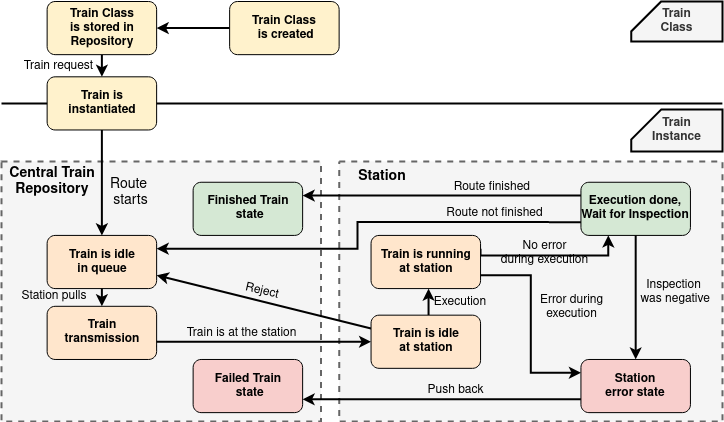

The diagram above was exported from draw.io. Its source (the exported page's mxGraphModel, read from the mxfile embedded in the PNG):
<mxGraphModel dx="578" dy="1501" grid="1" gridSize="10" guides="1" tooltips="1" connect="1" arrows="1" fold="1" page="1" pageScale="1" pageWidth="827" pageHeight="1169" math="0" shadow="0">
  <root>
    <mxCell id="0" />
    <mxCell id="1" parent="0" />
    <mxCell id="p-d4rm3nm3QrdmJBqoZf-21" value="" style="rounded=0;whiteSpace=wrap;html=1;dashed=1;strokeWidth=2;strokeColor=#666666;fillColor=#f5f5f5;fontColor=#333333;fontStyle=1" parent="1" vertex="1">
      <mxGeometry x="48" y="170" width="319.38" height="260" as="geometry" />
    </mxCell>
    <mxCell id="p-d4rm3nm3QrdmJBqoZf-3" value="" style="endArrow=none;html=1;strokeWidth=2;strokeColor=#000000;fontStyle=1" parent="1" edge="1">
      <mxGeometry width="50" height="50" relative="1" as="geometry">
        <mxPoint x="48" y="111.89873417721519" as="sourcePoint" />
        <mxPoint x="768.875" y="111.89873417721519" as="targetPoint" />
      </mxGeometry>
    </mxCell>
    <mxCell id="p-d4rm3nm3QrdmJBqoZf-4" value="Train is instantiated" style="rounded=1;whiteSpace=wrap;html=1;fillColor=#fff2cc;strokeColor=#000000;fontStyle=1" parent="1" vertex="1">
      <mxGeometry x="93.625" y="85.31645569620252" width="109.5" height="53.164556962025316" as="geometry" />
    </mxCell>
    <mxCell id="p-d4rm3nm3QrdmJBqoZf-23" style="edgeStyle=orthogonalEdgeStyle;rounded=0;orthogonalLoop=1;jettySize=auto;html=1;exitX=0.5;exitY=1;exitDx=0;exitDy=0;entryX=0.5;entryY=0;entryDx=0;entryDy=0;strokeWidth=2;strokeColor=#000000;fontStyle=1" parent="1" source="p-d4rm3nm3QrdmJBqoZf-6" target="p-d4rm3nm3QrdmJBqoZf-4" edge="1">
      <mxGeometry relative="1" as="geometry" />
    </mxCell>
    <mxCell id="p-d4rm3nm3QrdmJBqoZf-6" value="Train Class&lt;br&gt;is stored in &lt;br&gt;Repository" style="rounded=1;whiteSpace=wrap;html=1;fillColor=#fff2cc;strokeColor=#000000;fontStyle=1" parent="1" vertex="1">
      <mxGeometry x="93.625" y="10" width="109.5" height="53.164556962025316" as="geometry" />
    </mxCell>
    <mxCell id="p-d4rm3nm3QrdmJBqoZf-22" style="edgeStyle=orthogonalEdgeStyle;rounded=0;orthogonalLoop=1;jettySize=auto;html=1;exitX=0;exitY=0.5;exitDx=0;exitDy=0;strokeWidth=2;strokeColor=#000000;fontStyle=1" parent="1" source="p-d4rm3nm3QrdmJBqoZf-7" target="p-d4rm3nm3QrdmJBqoZf-6" edge="1">
      <mxGeometry relative="1" as="geometry" />
    </mxCell>
    <mxCell id="p-d4rm3nm3QrdmJBqoZf-7" value="Train Class&lt;br&gt;&amp;nbsp;is created" style="rounded=1;whiteSpace=wrap;html=1;fillColor=#fff2cc;strokeColor=#000000;fontStyle=1" parent="1" vertex="1">
      <mxGeometry x="276.125" y="10" width="109.5" height="53.164556962025316" as="geometry" />
    </mxCell>
    <mxCell id="p-d4rm3nm3QrdmJBqoZf-9" value="" style="rounded=0;whiteSpace=wrap;html=1;dashed=1;strokeWidth=2;strokeColor=#666666;fillColor=#f5f5f5;fontColor=#333333;fontStyle=1" parent="1" vertex="1">
      <mxGeometry x="385.63" y="170" width="383.25" height="260" as="geometry" />
    </mxCell>
    <mxCell id="p-d4rm3nm3QrdmJBqoZf-11" value="Train is idle&lt;br&gt;in queue" style="rounded=1;whiteSpace=wrap;html=1;fillColor=#ffe6cc;strokeColor=#000000;fontStyle=1" parent="1" vertex="1">
      <mxGeometry x="93.625" y="243.9240506329114" width="109.5" height="53.164556962025316" as="geometry" />
    </mxCell>
    <mxCell id="p-d4rm3nm3QrdmJBqoZf-24" style="edgeStyle=orthogonalEdgeStyle;rounded=0;orthogonalLoop=1;jettySize=auto;html=1;exitX=0.5;exitY=1;exitDx=0;exitDy=0;entryX=0.5;entryY=0;entryDx=0;entryDy=0;strokeWidth=2;strokeColor=#000000;fontStyle=1" parent="1" source="p-d4rm3nm3QrdmJBqoZf-4" target="p-d4rm3nm3QrdmJBqoZf-11" edge="1">
      <mxGeometry relative="1" as="geometry" />
    </mxCell>
    <mxCell id="p-d4rm3nm3QrdmJBqoZf-53" value="Route&amp;nbsp;&lt;br&gt;starts" style="text;html=1;align=center;verticalAlign=middle;resizable=0;points=[];labelBackgroundColor=none;fontSize=14;" parent="p-d4rm3nm3QrdmJBqoZf-24" vertex="1" connectable="0">
      <mxGeometry x="0.7093" y="-1" relative="1" as="geometry">
        <mxPoint x="28.629999999999995" y="-28.48" as="offset" />
      </mxGeometry>
    </mxCell>
    <mxCell id="p-d4rm3nm3QrdmJBqoZf-47" style="edgeStyle=orthogonalEdgeStyle;rounded=0;orthogonalLoop=1;jettySize=auto;html=1;exitX=1;exitY=0.75;exitDx=0;exitDy=0;entryX=0;entryY=0.5;entryDx=0;entryDy=0;startArrow=none;startFill=0;endArrow=classic;endFill=1;strokeColor=#000000;strokeWidth=2;fontSize=12;" parent="1" source="p-d4rm3nm3QrdmJBqoZf-12" target="p-d4rm3nm3QrdmJBqoZf-15" edge="1">
      <mxGeometry relative="1" as="geometry">
        <Array as="points">
          <mxPoint x="200" y="355" />
          <mxPoint x="200" y="350" />
        </Array>
      </mxGeometry>
    </mxCell>
    <mxCell id="p-d4rm3nm3QrdmJBqoZf-48" value="Train is at the station" style="text;html=1;align=center;verticalAlign=middle;resizable=0;points=[];labelBackgroundColor=none;fontSize=12;" parent="p-d4rm3nm3QrdmJBqoZf-47" vertex="1" connectable="0">
      <mxGeometry x="-0.1575" y="3" relative="1" as="geometry">
        <mxPoint y="-5.61" as="offset" />
      </mxGeometry>
    </mxCell>
    <mxCell id="p-d4rm3nm3QrdmJBqoZf-12" value="Train &lt;br&gt;transmission" style="rounded=1;whiteSpace=wrap;html=1;fillColor=#ffe6cc;strokeColor=#000000;fontStyle=1" parent="1" vertex="1">
      <mxGeometry x="93.625" y="314.8101265822785" width="109.5" height="53.164556962025316" as="geometry" />
    </mxCell>
    <mxCell id="p-d4rm3nm3QrdmJBqoZf-25" style="edgeStyle=orthogonalEdgeStyle;rounded=0;orthogonalLoop=1;jettySize=auto;html=1;exitX=0.5;exitY=1;exitDx=0;exitDy=0;entryX=0.5;entryY=0;entryDx=0;entryDy=0;strokeWidth=2;strokeColor=#000000;fontStyle=1" parent="1" source="p-d4rm3nm3QrdmJBqoZf-11" target="p-d4rm3nm3QrdmJBqoZf-12" edge="1">
      <mxGeometry relative="1" as="geometry" />
    </mxCell>
    <mxCell id="p-d4rm3nm3QrdmJBqoZf-56" style="edgeStyle=orthogonalEdgeStyle;rounded=0;orthogonalLoop=1;jettySize=auto;html=1;exitX=1;exitY=0.25;exitDx=0;exitDy=0;entryX=0.25;entryY=1;entryDx=0;entryDy=0;startArrow=none;startFill=0;endArrow=classic;endFill=1;strokeColor=#000000;strokeWidth=2;fontSize=14;" parent="1" source="p-d4rm3nm3QrdmJBqoZf-14" target="p-d4rm3nm3QrdmJBqoZf-16" edge="1">
      <mxGeometry relative="1" as="geometry">
        <Array as="points">
          <mxPoint x="527" y="264" />
          <mxPoint x="655" y="264" />
        </Array>
      </mxGeometry>
    </mxCell>
    <mxCell id="p-d4rm3nm3QrdmJBqoZf-57" value="No error &lt;br style=&quot;font-size: 12px;&quot;&gt;during execution" style="text;html=1;align=center;verticalAlign=middle;resizable=0;points=[];labelBackgroundColor=none;fontSize=12;" parent="p-d4rm3nm3QrdmJBqoZf-56" vertex="1" connectable="0">
      <mxGeometry x="-0.2103" y="1" relative="1" as="geometry">
        <mxPoint x="9" y="-2" as="offset" />
      </mxGeometry>
    </mxCell>
    <mxCell id="p-d4rm3nm3QrdmJBqoZf-14" value="Train is running &lt;br&gt;at station" style="rounded=1;whiteSpace=wrap;html=1;fillColor=#ffe6cc;strokeColor=#000000;fontStyle=1" parent="1" vertex="1">
      <mxGeometry x="417.5625" y="243.9240506329114" width="109.5" height="53.164556962025316" as="geometry" />
    </mxCell>
    <mxCell id="p-d4rm3nm3QrdmJBqoZf-27" style="rounded=0;orthogonalLoop=1;jettySize=auto;html=1;exitX=0;exitY=0.25;exitDx=0;exitDy=0;entryX=1;entryY=0.75;entryDx=0;entryDy=0;strokeWidth=2;strokeColor=#000000;fontStyle=1" parent="1" source="p-d4rm3nm3QrdmJBqoZf-15" target="p-d4rm3nm3QrdmJBqoZf-11" edge="1">
      <mxGeometry relative="1" as="geometry" />
    </mxCell>
    <mxCell id="p-d4rm3nm3QrdmJBqoZf-32" style="edgeStyle=orthogonalEdgeStyle;rounded=0;orthogonalLoop=1;jettySize=auto;html=1;exitX=0.75;exitY=0;exitDx=0;exitDy=0;entryX=0.75;entryY=1;entryDx=0;entryDy=0;startArrow=none;startFill=0;endArrow=classic;endFill=1;strokeWidth=2;strokeColor=#000000;fontStyle=1" parent="1" edge="1">
      <mxGeometry relative="1" as="geometry">
        <mxPoint x="475.05" y="323.67088607594934" as="sourcePoint" />
        <mxPoint x="475.05" y="297.0886075949367" as="targetPoint" />
      </mxGeometry>
    </mxCell>
    <mxCell id="p-d4rm3nm3QrdmJBqoZf-15" value="Train is idle&lt;br&gt;at station" style="rounded=1;whiteSpace=wrap;html=1;fillColor=#ffe6cc;strokeColor=#000000;fontStyle=1" parent="1" vertex="1">
      <mxGeometry x="417.5625" y="323.67088607594934" width="109.5" height="53.164556962025316" as="geometry" />
    </mxCell>
    <mxCell id="p-d4rm3nm3QrdmJBqoZf-34" style="edgeStyle=orthogonalEdgeStyle;rounded=0;orthogonalLoop=1;jettySize=auto;html=1;exitX=0;exitY=0.75;exitDx=0;exitDy=0;entryX=1;entryY=0.25;entryDx=0;entryDy=0;startArrow=none;startFill=0;endArrow=classic;endFill=1;strokeWidth=2;strokeColor=#000000;fontStyle=1" parent="1" source="p-d4rm3nm3QrdmJBqoZf-16" target="p-d4rm3nm3QrdmJBqoZf-11" edge="1">
      <mxGeometry relative="1" as="geometry">
        <Array as="points">
          <mxPoint x="403.875" y="230.63291139240505" />
          <mxPoint x="403.875" y="257.21518987341767" />
        </Array>
      </mxGeometry>
    </mxCell>
    <mxCell id="p-d4rm3nm3QrdmJBqoZf-55" value="Route not finished" style="text;html=1;align=center;verticalAlign=middle;resizable=0;points=[];labelBackgroundColor=none;fontSize=12;" parent="p-d4rm3nm3QrdmJBqoZf-34" vertex="1" connectable="0">
      <mxGeometry x="-0.6631" relative="1" as="geometry">
        <mxPoint x="-11" y="-8.66" as="offset" />
      </mxGeometry>
    </mxCell>
    <mxCell id="p-d4rm3nm3QrdmJBqoZf-16" value="Execution done,&lt;br style=&quot;font-size: 12px&quot;&gt;Wait for Inspection" style="rounded=1;whiteSpace=wrap;html=1;fillColor=#d5e8d4;strokeColor=#000000;fontStyle=1;fontSize=12;" parent="1" vertex="1">
      <mxGeometry x="627.4375" y="190.75949367088606" width="109.5" height="53.164556962025316" as="geometry" />
    </mxCell>
    <mxCell id="p-d4rm3nm3QrdmJBqoZf-17" value="Station &lt;br&gt;error state" style="rounded=1;whiteSpace=wrap;html=1;fillColor=#f8cecc;strokeColor=#000000;fontStyle=1" parent="1" vertex="1">
      <mxGeometry x="627.4375" y="367.9746835443038" width="109.5" height="53.164556962025316" as="geometry" />
    </mxCell>
    <mxCell id="p-d4rm3nm3QrdmJBqoZf-36" style="edgeStyle=orthogonalEdgeStyle;rounded=0;orthogonalLoop=1;jettySize=auto;html=1;exitX=1;exitY=0.75;exitDx=0;exitDy=0;entryX=0;entryY=0.25;entryDx=0;entryDy=0;startArrow=none;startFill=0;endArrow=classic;endFill=1;strokeWidth=2;strokeColor=#000000;fontStyle=1" parent="1" source="p-d4rm3nm3QrdmJBqoZf-14" target="p-d4rm3nm3QrdmJBqoZf-17" edge="1">
      <mxGeometry relative="1" as="geometry" />
    </mxCell>
    <mxCell id="p-d4rm3nm3QrdmJBqoZf-35" style="edgeStyle=orthogonalEdgeStyle;rounded=0;orthogonalLoop=1;jettySize=auto;html=1;exitX=0.5;exitY=1;exitDx=0;exitDy=0;entryX=0.5;entryY=0;entryDx=0;entryDy=0;startArrow=none;startFill=0;endArrow=classic;endFill=1;strokeWidth=2;strokeColor=#000000;fontStyle=1" parent="1" source="p-d4rm3nm3QrdmJBqoZf-16" target="p-d4rm3nm3QrdmJBqoZf-17" edge="1">
      <mxGeometry relative="1" as="geometry" />
    </mxCell>
    <mxCell id="p-d4rm3nm3QrdmJBqoZf-52" value="Inspection&lt;br&gt;&amp;nbsp;was negative" style="text;html=1;align=center;verticalAlign=middle;resizable=0;points=[];labelBackgroundColor=none;fontSize=12;" parent="p-d4rm3nm3QrdmJBqoZf-35" vertex="1" connectable="0">
      <mxGeometry x="-0.2475" y="1" relative="1" as="geometry">
        <mxPoint x="36.07" y="9.08" as="offset" />
      </mxGeometry>
    </mxCell>
    <mxCell id="p-d4rm3nm3QrdmJBqoZf-33" style="edgeStyle=orthogonalEdgeStyle;rounded=0;orthogonalLoop=1;jettySize=auto;html=1;exitX=1;exitY=0.25;exitDx=0;exitDy=0;entryX=0;entryY=0.25;entryDx=0;entryDy=0;startArrow=classic;startFill=1;endArrow=none;endFill=0;strokeWidth=2;strokeColor=#000000;fontStyle=1" parent="1" source="p-d4rm3nm3QrdmJBqoZf-19" target="p-d4rm3nm3QrdmJBqoZf-16" edge="1">
      <mxGeometry relative="1" as="geometry" />
    </mxCell>
    <mxCell id="p-d4rm3nm3QrdmJBqoZf-54" value="Route finished&amp;nbsp;" style="text;html=1;align=center;verticalAlign=middle;resizable=0;points=[];labelBackgroundColor=none;fontSize=12;" parent="p-d4rm3nm3QrdmJBqoZf-33" vertex="1" connectable="0">
      <mxGeometry x="0.2222" y="3" relative="1" as="geometry">
        <mxPoint x="20.869999999999997" y="-6.049999999999999" as="offset" />
      </mxGeometry>
    </mxCell>
    <mxCell id="p-d4rm3nm3QrdmJBqoZf-19" value="Finished Train&lt;br&gt;&amp;nbsp;state" style="rounded=1;whiteSpace=wrap;html=1;fillColor=#d5e8d4;strokeColor=#000000;fontStyle=1" parent="1" vertex="1">
      <mxGeometry x="239.625" y="190.75949367088606" width="109.5" height="53.164556962025316" as="geometry" />
    </mxCell>
    <mxCell id="p-d4rm3nm3QrdmJBqoZf-20" value="Failed Train&lt;br&gt;&amp;nbsp;state" style="rounded=1;whiteSpace=wrap;html=1;fillColor=#f8cecc;strokeColor=#000000;fontStyle=1" parent="1" vertex="1">
      <mxGeometry x="239.625" y="367.9746835443038" width="109.5" height="53.164556962025316" as="geometry" />
    </mxCell>
    <mxCell id="p-d4rm3nm3QrdmJBqoZf-28" style="edgeStyle=none;rounded=0;orthogonalLoop=1;jettySize=auto;html=1;exitX=0;exitY=0.75;exitDx=0;exitDy=0;entryX=1;entryY=0.75;entryDx=0;entryDy=0;strokeWidth=2;strokeColor=#000000;fontStyle=1" parent="1" source="p-d4rm3nm3QrdmJBqoZf-17" target="p-d4rm3nm3QrdmJBqoZf-20" edge="1">
      <mxGeometry relative="1" as="geometry" />
    </mxCell>
    <mxCell id="p-d4rm3nm3QrdmJBqoZf-51" value="Push back" style="text;html=1;align=center;verticalAlign=middle;resizable=0;points=[];labelBackgroundColor=none;fontSize=12;" parent="p-d4rm3nm3QrdmJBqoZf-28" vertex="1" connectable="0">
      <mxGeometry x="-0.0928" relative="1" as="geometry">
        <mxPoint y="-9.29" as="offset" />
      </mxGeometry>
    </mxCell>
    <mxCell id="p-d4rm3nm3QrdmJBqoZf-39" value="&lt;span&gt;Train &lt;br&gt;Class&lt;/span&gt;" style="shape=card;whiteSpace=wrap;html=1;strokeWidth=2;fillColor=#f5f5f5;strokeColor=#000000;fontColor=#333333;fontStyle=1" parent="1" vertex="1">
      <mxGeometry x="677.63" y="10" width="91.25" height="40" as="geometry" />
    </mxCell>
    <mxCell id="p-d4rm3nm3QrdmJBqoZf-40" value="&lt;span style=&quot;font-size: 12px;&quot;&gt;Train &lt;br style=&quot;font-size: 12px;&quot;&gt;Instance&lt;/span&gt;" style="shape=card;whiteSpace=wrap;html=1;strokeWidth=2;fontSize=12;fillColor=#f5f5f5;strokeColor=#000000;fontColor=#333333;fontStyle=1" parent="1" vertex="1">
      <mxGeometry x="677.63" y="118.1" width="91.25" height="41.9" as="geometry" />
    </mxCell>
    <mxCell id="p-d4rm3nm3QrdmJBqoZf-43" value="Central Train Repository" style="text;html=1;strokeColor=none;fillColor=none;align=center;verticalAlign=middle;whiteSpace=wrap;rounded=0;fontSize=14;fontStyle=1" parent="1" vertex="1">
      <mxGeometry x="51" y="180" width="96" height="20" as="geometry" />
    </mxCell>
    <mxCell id="p-d4rm3nm3QrdmJBqoZf-44" value="Station" style="text;html=1;strokeColor=none;fillColor=none;align=center;verticalAlign=middle;whiteSpace=wrap;rounded=0;fontSize=14;fontStyle=1" parent="1" vertex="1">
      <mxGeometry x="385.63" y="175" width="86" height="20" as="geometry" />
    </mxCell>
    <mxCell id="p-d4rm3nm3QrdmJBqoZf-45" value="Station pulls" style="text;html=1;strokeColor=none;fillColor=none;align=center;verticalAlign=middle;whiteSpace=wrap;rounded=0;fontSize=12;" parent="1" vertex="1">
      <mxGeometry x="61" y="295" width="80" height="20" as="geometry" />
    </mxCell>
    <mxCell id="p-d4rm3nm3QrdmJBqoZf-49" value="Execution" style="text;html=1;strokeColor=none;fillColor=none;align=center;verticalAlign=middle;whiteSpace=wrap;rounded=0;labelBackgroundColor=none;fontSize=12;" parent="1" vertex="1">
      <mxGeometry x="487" y="301.09" width="40" height="20" as="geometry" />
    </mxCell>
    <mxCell id="p-d4rm3nm3QrdmJBqoZf-58" value="Error during &lt;br style=&quot;font-size: 12px;&quot;&gt;execution" style="text;html=1;align=center;verticalAlign=middle;resizable=0;points=[];labelBackgroundColor=none;fontSize=12;" parent="1" vertex="1" connectable="0">
      <mxGeometry x="620" y="305" as="geometry">
        <mxPoint x="-3" y="10" as="offset" />
      </mxGeometry>
    </mxCell>
    <mxCell id="p-d4rm3nm3QrdmJBqoZf-59" value="Reject" style="text;html=1;strokeColor=none;fillColor=none;align=center;verticalAlign=middle;whiteSpace=wrap;rounded=0;labelBackgroundColor=none;fontSize=12;rotation=13;" parent="1" vertex="1">
      <mxGeometry x="289" y="290" width="40" height="20" as="geometry" />
    </mxCell>
    <mxCell id="pm555jECpX_9JrEbxqP7-2" value="Train request" style="text;html=1;strokeColor=none;fillColor=none;align=center;verticalAlign=middle;whiteSpace=wrap;rounded=0;fontSize=12;" parent="1" vertex="1">
      <mxGeometry x="61" y="65" width="89" height="20" as="geometry" />
    </mxCell>
  </root>
</mxGraphModel>